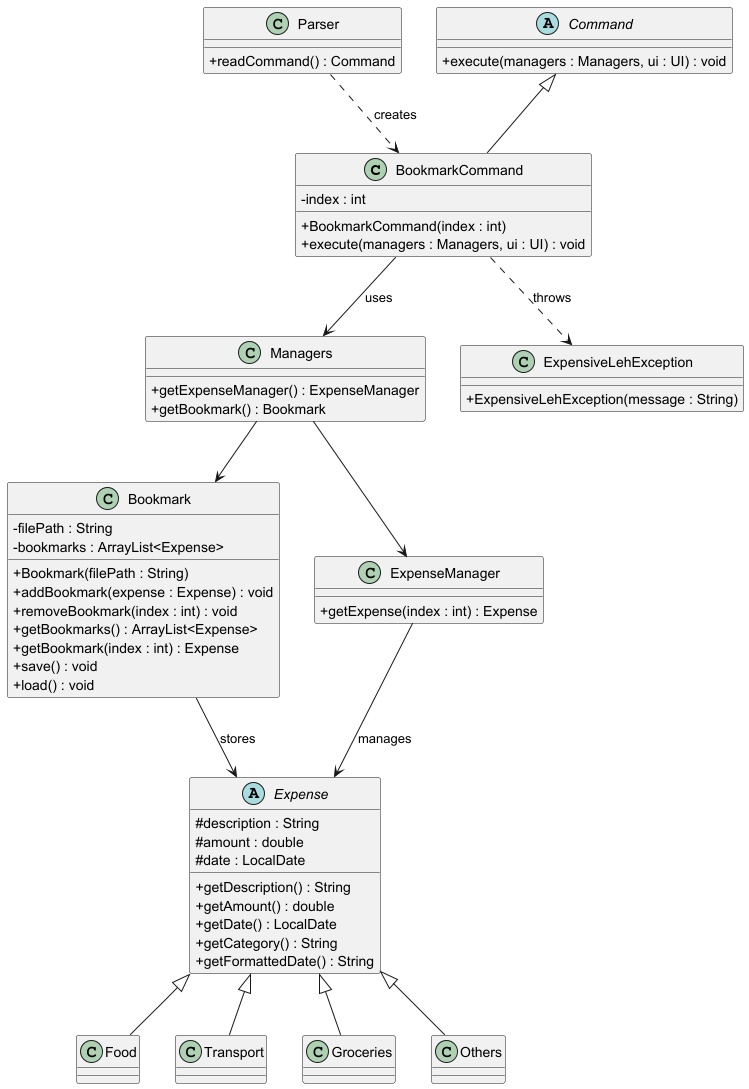

The diagram above was rendered by PlantUML. Its source (embedded in the PNG):
@startuml
skinparam classAttributeIconSize 0

class BookmarkCommand {
    - index : int
    + BookmarkCommand(index : int)
    + execute(managers : Managers, ui : UI) : void
}

class Bookmark {
    - filePath : String
    - bookmarks : ArrayList<Expense>
    + Bookmark(filePath : String)
    + addBookmark(expense : Expense) : void
    + removeBookmark(index : int) : void
    + getBookmarks() : ArrayList<Expense>
    + getBookmark(index : int) : Expense
    + save() : void
    + load() : void
}

class Managers {
    + getExpenseManager() : ExpenseManager
    + getBookmark() : Bookmark
}

class ExpenseManager {
    + getExpense(index : int) : Expense
}

abstract class Expense {
    # description : String
    # amount : double
    # date : LocalDate
    + getDescription() : String
    + getAmount() : double
    + getDate() : LocalDate
    + getCategory() : String
    + getFormattedDate() : String
}

class Food
class Transport
class Groceries
class Others

class Parser {
    + readCommand() : Command
}

class ExpensiveLehException {
    + ExpensiveLehException(message : String)
}

abstract class Command {
    + execute(managers : Managers, ui : UI) : void
}

Command <|-- BookmarkCommand

Expense <|-- Food
Expense <|-- Transport
Expense <|-- Groceries
Expense <|-- Others

Parser ..> BookmarkCommand : creates

BookmarkCommand --> Managers : uses
BookmarkCommand ..> ExpensiveLehException : throws

Managers --> ExpenseManager
Managers --> Bookmark

Bookmark --> Expense : stores

ExpenseManager --> Expense : manages

@enduml